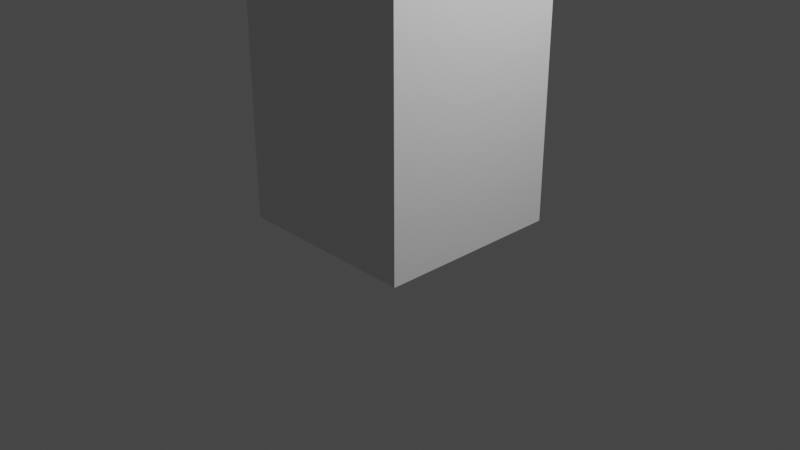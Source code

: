 # Source: vacuum.blend  (saved by Blender 2.90.8; exported with 4.5.12 LTS)
import bpy
from mathutils import Matrix  # noqa: F401  (used for matrix-valued properties, if any)

bpy.ops.wm.read_factory_settings(use_empty=True)
scene = bpy.context.scene
scene.name = 'Scene'

# ---- collections
col_collection = bpy.data.collections.new('Collection'); scene.collection.children.link(col_collection)

# ---- materials (node trees are filled in below, after node groups)
mat_material = bpy.data.materials.new('Material')
mat_material.alpha_threshold = 0.0
mat_material.use_transparent_shadow = False
mat_material.line_color = (0.0, 0.0, 0.0, 1.0)

# ---- material node trees
mat_material.use_nodes = True; mat_material.node_tree.nodes.clear()
_N = mat_material.node_tree.nodes; _L = mat_material.node_tree.links
n0 = _N.new('ShaderNodeOutputMaterial'); n0.name = 'Material Output'; n0.location = (300, 300)
n1 = _N.new('ShaderNodeBsdfPrincipled'); n1.name = 'Principled BSDF'; n1.location = (10, 300)
n1.distribution = 'GGX'
n1.subsurface_method = 'BURLEY'
n1.inputs[2].default_value = 0.4
n1.inputs[3].default_value = 1.45
n1.inputs[27].default_value = (0.0, 0.0, 0.0, 1.0)
n1.inputs[28].default_value = 1.0
_L.new(n1.outputs[0], n0.inputs[0])
n0.is_active_output = True

# ---- world
world_world = bpy.data.worlds.new('World'); scene.world = world_world
world_world.use_nodes = True; world_world.node_tree.nodes.clear()
_N = world_world.node_tree.nodes; _L = world_world.node_tree.links
n0 = _N.new('ShaderNodeOutputWorld'); n0.name = 'World Output'; n0.location = (300, 300)
n1 = _N.new('ShaderNodeBackground'); n1.name = 'Background'; n1.location = (10, 300)
n1.inputs[0].default_value = (0.05088, 0.05088, 0.05088, 1.0)
_L.new(n1.outputs[0], n0.inputs[0])
n0.is_active_output = True
world_world.color = (0.05088, 0.05088, 0.05088)
world_world.use_sun_shadow = False
world_world.sun_shadow_jitter_overblur = 0.0

# ---- cameras
cam_camera = bpy.data.cameras.new('Camera')
cam_camera.clip_end = 100.0
cam_camera.ortho_scale = 7.314

# ---- lights
light_light = bpy.data.lights.new('Light', 'POINT')
light_light.transmission_factor = 0.0
light_light.energy = 1000.0
light_light.shadow_soft_size = 0.1
light_light.shadow_maximum_resolution = 0.006
light_light.use_absolute_resolution = True

# ---- meshes
me_cube = bpy.data.meshes.new('Cube')
me_cube.from_pydata([(1.0, 1.0, 3.0), (1.0, 1.0, 0.0), (1.0, -1.0, 3.0), (1.0, -1.0, 0.0), (-1.0, 1.0, 3.0), (-1.0, 1.0, 0.0), (-1.0, -1.0, 3.0), (-1.0, -1.0, 0.0)], [], [(0, 4, 6, 2), (3, 2, 6, 7), (7, 6, 4, 5), (5, 1, 3, 7), (1, 0, 2, 3), (5, 4, 0, 1)])
_uv = me_cube.uv_layers.new(name='UVMap')
_uv.uv.foreach_set('vector', [0.625, 0.5, 0.875, 0.5, 0.875, 0.75, 0.625, 0.75, 0.375, 0.75, 0.625, 0.75, 0.625, 1.0, 0.375, 1.0, 0.375, 0.0, 0.625, 0.0, 0.625, 0.25, 0.375, 0.25, 0.125, 0.5, 0.375, 0.5, 0.375, 0.75, 0.125, 0.75, 0.375, 0.5, 0.625, 0.5, 0.625, 0.75, 0.375, 0.75, 0.375, 0.25, 0.625, 0.25, 0.625, 0.5, 0.375, 0.5])
me_cube.materials.append(mat_material)
me_cube.use_remesh_preserve_volume = False
me_cube.use_remesh_preserve_attributes = False
me_cube.use_mirror_vertex_groups = False
me_cube.update()

# ---- objects
ob_cube = bpy.data.objects.new('Cube', me_cube)
ob_light = bpy.data.objects.new('Light', light_light)
ob_camera = bpy.data.objects.new('Camera', cam_camera)

# ---- transforms, parenting, visibility, modifiers, constraints
ob_cube.location = (0.0, 0.0, 0.0)
ob_cube.lock_rotations_4d = False
ob_cube.empty_display_type = 'ARROWS'
ob_cube.lineart.crease_threshold = 0.0
ob_light.location = (4.076, 1.005, 5.904)
ob_light.rotation_euler = (0.6503, 0.05522, 1.866)
ob_light.lock_rotations_4d = False
ob_light.empty_display_type = 'ARROWS'
ob_light.color = (0.0, 0.0, 0.0, 0.0)
ob_light.lineart.crease_threshold = 0.0
ob_camera.location = (7.359, -6.926, 4.958)
ob_camera.rotation_euler = (1.109, 0.0, 0.8149)
ob_camera.lock_rotations_4d = False
ob_camera.empty_display_type = 'ARROWS'
ob_camera.color = (0.0, 0.0, 0.0, 0.0)
ob_camera.display_type = 'WIRE'
ob_camera.lineart.crease_threshold = 0.0

# ---- collection membership
col_collection.objects.link(ob_cube)
col_collection.objects.link(ob_light)
col_collection.objects.link(ob_camera)

# ---- scene / render settings (as saved in the file)
scene.camera = ob_camera
scene.frame_start = 1; scene.frame_end = 250; scene.frame_set(1)
scene.render.engine = 'BLENDER_EEVEE_NEXT'
scene.cycles.use_denoising = False
scene.cycles.samples = 128
scene.cycles.sampling_pattern = 'TABULATED_SOBOL'
scene.cycles.use_adaptive_sampling = False
scene.cycles.use_light_tree = False
scene.view_settings.view_transform = 'Filmic'
bpy.context.view_layer.update()
